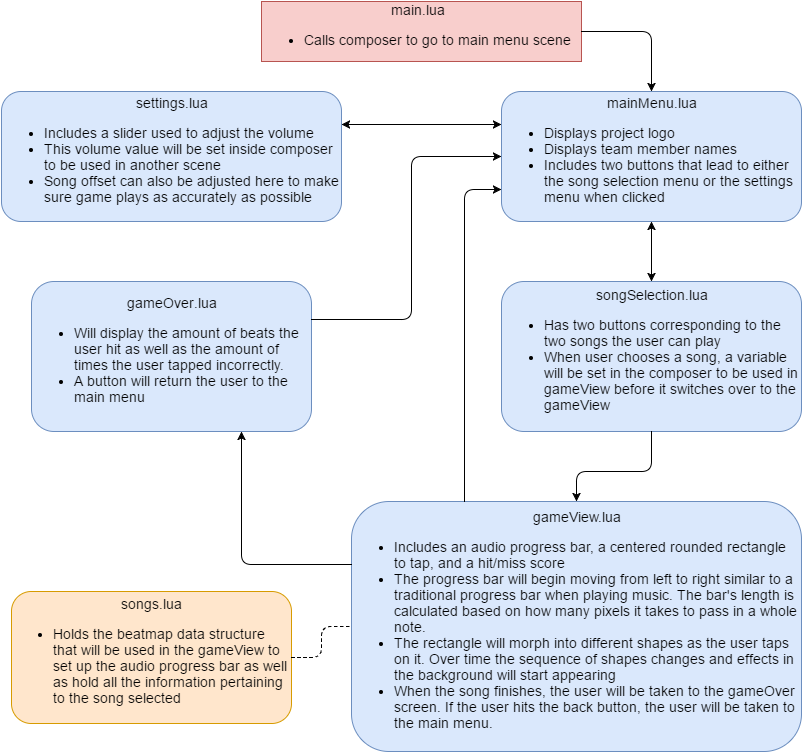

The diagram above was exported from draw.io. Its source (the exported page's mxGraphModel, read from the mxfile embedded in the PNG):
<mxGraphModel dx="1168" dy="516" grid="1" gridSize="10" guides="1" tooltips="1" connect="1" arrows="1" fold="1" page="1" pageScale="1" pageWidth="850" pageHeight="1100" background="#ffffff" math="0" shadow="0">
  <root>
    <mxCell id="0" />
    <mxCell id="1" parent="0" />
    <mxCell id="2" value="&lt;div style=&quot;text-align: center&quot;&gt;&lt;span&gt;main.lua&lt;/span&gt;&lt;/div&gt;&lt;div&gt;&lt;div&gt;&lt;ul&gt;&lt;li&gt;Calls composer to go to main menu scene&lt;/li&gt;&lt;/ul&gt;&lt;/div&gt;&lt;/div&gt;" style="whiteSpace=wrap;html=1;fontSize=14;align=left;fillColor=#f8cecc;strokeColor=#b85450;" vertex="1" parent="1">
      <mxGeometry x="280" y="10" width="320" height="60" as="geometry" />
    </mxCell>
    <mxCell id="3" value="&lt;div style=&quot;text-align: center&quot;&gt;mainMenu.lua&lt;/div&gt;&lt;div style=&quot;text-align: left&quot;&gt;&lt;ul&gt;&lt;li&gt;Displays project logo&lt;/li&gt;&lt;li&gt;Displays team member names&lt;/li&gt;&lt;li&gt;Includes two buttons that lead to either the song selection menu or the settings menu when clicked&lt;/li&gt;&lt;/ul&gt;&lt;/div&gt;" style="rounded=1;whiteSpace=wrap;html=1;fontSize=14;align=left;fillColor=#dae8fc;strokeColor=#6c8ebf;" vertex="1" parent="1">
      <mxGeometry x="520" y="100" width="300" height="130" as="geometry" />
    </mxCell>
    <mxCell id="4" value="&lt;div style=&quot;text-align: center&quot;&gt;settings.lua&lt;/div&gt;&lt;div style=&quot;text-align: left&quot;&gt;&lt;ul&gt;&lt;li&gt;Includes a slider used to adjust the volume&lt;/li&gt;&lt;li&gt;This volume value will be set inside composer to be used in another scene&lt;/li&gt;&lt;li&gt;Song offset can also be adjusted here to make sure game plays as accurately as possible&lt;/li&gt;&lt;/ul&gt;&lt;/div&gt;" style="rounded=1;whiteSpace=wrap;html=1;fontSize=14;align=left;fillColor=#dae8fc;strokeColor=#6c8ebf;" vertex="1" parent="1">
      <mxGeometry x="20" y="100" width="340" height="130" as="geometry" />
    </mxCell>
    <mxCell id="5" value="&lt;div style=&quot;text-align: center&quot;&gt;songSelection.lua&lt;/div&gt;&lt;div style=&quot;text-align: left&quot;&gt;&lt;ul&gt;&lt;li&gt;Has two buttons corresponding to the two songs the user can play&lt;/li&gt;&lt;li&gt;When user chooses a song, a variable will be set in the composer to be used in gameView before it switches over to the gameView&lt;/li&gt;&lt;/ul&gt;&lt;/div&gt;" style="rounded=1;whiteSpace=wrap;html=1;fontSize=14;align=left;fillColor=#dae8fc;strokeColor=#6c8ebf;" vertex="1" parent="1">
      <mxGeometry x="520" y="290" width="300" height="150" as="geometry" />
    </mxCell>
    <mxCell id="6" value="&lt;div style=&quot;text-align: center&quot;&gt;gameView.lua&lt;/div&gt;&lt;div style=&quot;text-align: left&quot;&gt;&lt;ul&gt;&lt;li&gt;Includes an audio progress bar, a centered rounded rectangle to tap, and a hit/miss score&lt;/li&gt;&lt;li&gt;The progress bar will begin moving from left to right similar to a traditional progress bar when playing music. The bar's length is calculated based on how many pixels it takes to pass in a whole note.&lt;/li&gt;&lt;li&gt;The rectangle will morph into different shapes as the user taps on it. Over time the sequence of shapes changes and effects in the background will start appearing&lt;/li&gt;&lt;li&gt;When the song finishes, the user will be taken to the gameOver screen. If the user hits the back button, the user will be taken to the main menu.&lt;/li&gt;&lt;/ul&gt;&lt;/div&gt;" style="rounded=1;whiteSpace=wrap;html=1;fontSize=14;align=left;fillColor=#dae8fc;strokeColor=#6c8ebf;" vertex="1" parent="1">
      <mxGeometry x="370" y="510" width="450" height="250" as="geometry" />
    </mxCell>
    <mxCell id="7" value="&lt;div style=&quot;text-align: center&quot;&gt;&lt;span&gt;gameOver.lua&lt;/span&gt;&lt;/div&gt;&lt;div style=&quot;text-align: left&quot;&gt;&lt;ul&gt;&lt;li&gt;Will display the amount of beats the user hit as well as the amount of times the user tapped incorrectly.&lt;/li&gt;&lt;li&gt;A button will return the user to the main menu&lt;/li&gt;&lt;/ul&gt;&lt;/div&gt;" style="rounded=1;whiteSpace=wrap;html=1;fontSize=14;align=left;fillColor=#dae8fc;strokeColor=#6c8ebf;" vertex="1" parent="1">
      <mxGeometry x="50" y="290" width="280" height="150" as="geometry" />
    </mxCell>
    <mxCell id="8" value="songs.lua&lt;div style=&quot;text-align: left&quot;&gt;&lt;ul&gt;&lt;li&gt;Holds the beatmap data structure that will be used in the gameView to set up the audio progress bar as well as hold all the information pertaining to the song selected&lt;/li&gt;&lt;/ul&gt;&lt;/div&gt;" style="rounded=1;whiteSpace=wrap;html=1;fontSize=14;align=center;fillColor=#ffe6cc;strokeColor=#d79b00;" vertex="1" parent="1">
      <mxGeometry x="30" y="600" width="280" height="132" as="geometry" />
    </mxCell>
    <mxCell id="9" value="" style="endArrow=classic;html=1;fontSize=14;exitX=1;exitY=0.5;entryX=0.5;entryY=0;" edge="1" parent="1" source="2" target="3">
      <mxGeometry width="50" height="50" relative="1" as="geometry">
        <mxPoint x="640" y="70" as="sourcePoint" />
        <mxPoint x="690" y="20" as="targetPoint" />
        <Array as="points">
          <mxPoint x="670" y="40" />
        </Array>
      </mxGeometry>
    </mxCell>
    <mxCell id="10" value="" style="endArrow=classic;startArrow=classic;html=1;fontSize=14;exitX=0.5;exitY=1;entryX=0.5;entryY=0;" edge="1" parent="1" source="3" target="5">
      <mxGeometry width="50" height="50" relative="1" as="geometry">
        <mxPoint x="650" y="300" as="sourcePoint" />
        <mxPoint x="700" y="250" as="targetPoint" />
      </mxGeometry>
    </mxCell>
    <mxCell id="14" value="" style="endArrow=classic;html=1;fontSize=14;exitX=0.5;exitY=1;entryX=0.5;entryY=0;" edge="1" parent="1" source="5" target="6">
      <mxGeometry width="50" height="50" relative="1" as="geometry">
        <mxPoint x="600" y="510" as="sourcePoint" />
        <mxPoint x="650" y="460" as="targetPoint" />
        <Array as="points">
          <mxPoint x="670" y="480" />
          <mxPoint x="595" y="480" />
        </Array>
      </mxGeometry>
    </mxCell>
    <mxCell id="15" value="" style="endArrow=classic;html=1;fontSize=14;exitX=0;exitY=0.25;entryX=0.75;entryY=1;" edge="1" parent="1" source="6" target="7">
      <mxGeometry width="50" height="50" relative="1" as="geometry">
        <mxPoint x="450" y="450" as="sourcePoint" />
        <mxPoint x="500" y="400" as="targetPoint" />
        <Array as="points">
          <mxPoint x="350" y="573" />
          <mxPoint x="260" y="573" />
          <mxPoint x="260" y="470" />
        </Array>
      </mxGeometry>
    </mxCell>
    <mxCell id="16" value="" style="endArrow=classic;html=1;fontSize=14;exitX=0.25;exitY=0;entryX=0;entryY=0.75;" edge="1" parent="1" source="6" target="3">
      <mxGeometry width="50" height="50" relative="1" as="geometry">
        <mxPoint x="420" y="340" as="sourcePoint" />
        <mxPoint x="470" y="290" as="targetPoint" />
        <Array as="points">
          <mxPoint x="483" y="198" />
        </Array>
      </mxGeometry>
    </mxCell>
    <mxCell id="18" value="" style="endArrow=classic;html=1;fontSize=14;exitX=1;exitY=0.25;entryX=0;entryY=0.5;" edge="1" parent="1" source="7" target="3">
      <mxGeometry width="50" height="50" relative="1" as="geometry">
        <mxPoint x="340" y="300" as="sourcePoint" />
        <mxPoint x="390" y="250" as="targetPoint" />
        <Array as="points">
          <mxPoint x="430" y="328" />
          <mxPoint x="430" y="165" />
        </Array>
      </mxGeometry>
    </mxCell>
    <mxCell id="19" value="" style="endArrow=none;dashed=1;html=1;fontSize=14;exitX=1;exitY=0.5;entryX=0;entryY=0.5;" edge="1" parent="1" source="8" target="6">
      <mxGeometry width="50" height="50" relative="1" as="geometry">
        <mxPoint x="330" y="700" as="sourcePoint" />
        <mxPoint x="380" y="740" as="targetPoint" />
        <Array as="points">
          <mxPoint x="340" y="666" />
          <mxPoint x="340" y="635" />
        </Array>
      </mxGeometry>
    </mxCell>
    <mxCell id="20" value="" style="endArrow=classic;startArrow=classic;html=1;fontSize=14;exitX=1;exitY=0.25;entryX=0;entryY=0.25;" edge="1" parent="1" source="4" target="3">
      <mxGeometry width="50" height="50" relative="1" as="geometry">
        <mxPoint x="420" y="170" as="sourcePoint" />
        <mxPoint x="470" y="120" as="targetPoint" />
      </mxGeometry>
    </mxCell>
  </root>
</mxGraphModel>